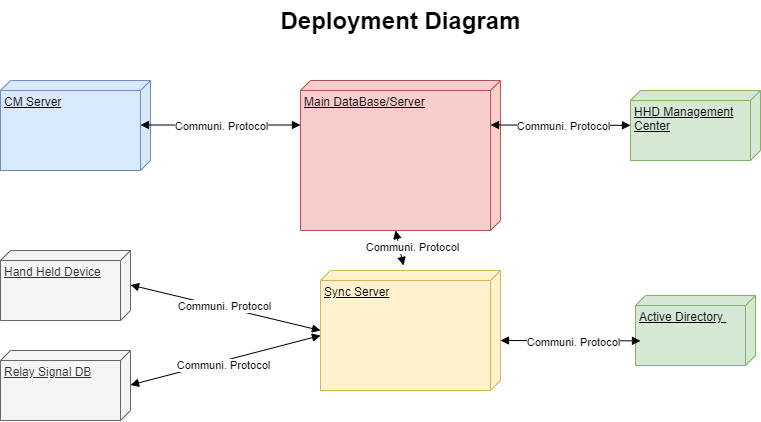

The diagram above was exported from draw.io. Its source (the exported page's mxGraphModel, read from the mxfile embedded in the PNG):
<mxGraphModel dx="1021" dy="500" grid="1" gridSize="10" guides="1" tooltips="1" connect="1" arrows="1" fold="1" page="1" pageScale="1" pageWidth="850" pageHeight="1100" math="0" shadow="0">
  <root>
    <mxCell id="0" />
    <mxCell id="1" parent="0" />
    <mxCell id="kPxoNJmClM7_CRPdX-Ek-1" value="CM Server" style="verticalAlign=top;align=left;spacingTop=8;spacingLeft=2;spacingRight=12;shape=cube;size=10;direction=south;fontStyle=4;html=1;fillColor=#dae8fc;strokeColor=#6c8ebf;" vertex="1" parent="1">
      <mxGeometry x="80" y="90" width="150" height="90" as="geometry" />
    </mxCell>
    <mxCell id="kPxoNJmClM7_CRPdX-Ek-3" value="" style="endArrow=block;startArrow=block;endFill=1;startFill=1;html=1;" edge="1" parent="1">
      <mxGeometry width="160" relative="1" as="geometry">
        <mxPoint x="220" y="134.5" as="sourcePoint" />
        <mxPoint x="380" y="134.5" as="targetPoint" />
      </mxGeometry>
    </mxCell>
    <mxCell id="kPxoNJmClM7_CRPdX-Ek-5" value="Communi. Protocol" style="edgeLabel;html=1;align=center;verticalAlign=middle;resizable=0;points=[];" vertex="1" connectable="0" parent="kPxoNJmClM7_CRPdX-Ek-3">
      <mxGeometry x="-0.15" y="1" relative="1" as="geometry">
        <mxPoint x="12" y="2" as="offset" />
      </mxGeometry>
    </mxCell>
    <mxCell id="kPxoNJmClM7_CRPdX-Ek-10" value="Main DataBase/Server" style="verticalAlign=top;align=left;spacingTop=8;spacingLeft=2;spacingRight=12;shape=cube;size=10;direction=south;fontStyle=4;html=1;fillColor=#f8cecc;strokeColor=#b85450;" vertex="1" parent="1">
      <mxGeometry x="380" y="90" width="200" height="150" as="geometry" />
    </mxCell>
    <mxCell id="kPxoNJmClM7_CRPdX-Ek-12" value="" style="endArrow=block;startArrow=block;endFill=1;startFill=1;html=1;" edge="1" parent="1" target="kPxoNJmClM7_CRPdX-Ek-14">
      <mxGeometry width="160" relative="1" as="geometry">
        <mxPoint x="570" y="134.5" as="sourcePoint" />
        <mxPoint x="730" y="134.5" as="targetPoint" />
      </mxGeometry>
    </mxCell>
    <mxCell id="kPxoNJmClM7_CRPdX-Ek-13" value="Communi. Protocol" style="edgeLabel;html=1;align=center;verticalAlign=middle;resizable=0;points=[];" vertex="1" connectable="0" parent="kPxoNJmClM7_CRPdX-Ek-12">
      <mxGeometry x="-0.15" y="1" relative="1" as="geometry">
        <mxPoint x="12" y="2" as="offset" />
      </mxGeometry>
    </mxCell>
    <mxCell id="kPxoNJmClM7_CRPdX-Ek-14" value="HHD Management&lt;br&gt;Center" style="verticalAlign=top;align=left;spacingTop=8;spacingLeft=2;spacingRight=12;shape=cube;size=10;direction=south;fontStyle=4;html=1;fillColor=#d5e8d4;strokeColor=#82b366;" vertex="1" parent="1">
      <mxGeometry x="710" y="100" width="130" height="70" as="geometry" />
    </mxCell>
    <mxCell id="kPxoNJmClM7_CRPdX-Ek-15" value="Hand Held Device" style="verticalAlign=top;align=left;spacingTop=8;spacingLeft=2;spacingRight=12;shape=cube;size=10;direction=south;fontStyle=4;html=1;fillColor=#f5f5f5;strokeColor=#666666;fontColor=#333333;" vertex="1" parent="1">
      <mxGeometry x="80" y="260" width="130" height="70" as="geometry" />
    </mxCell>
    <mxCell id="kPxoNJmClM7_CRPdX-Ek-16" value="Relay Signal DB" style="verticalAlign=top;align=left;spacingTop=8;spacingLeft=2;spacingRight=12;shape=cube;size=10;direction=south;fontStyle=4;html=1;fillColor=#f5f5f5;strokeColor=#666666;fontColor=#333333;" vertex="1" parent="1">
      <mxGeometry x="80" y="360" width="130" height="70" as="geometry" />
    </mxCell>
    <mxCell id="kPxoNJmClM7_CRPdX-Ek-17" value="" style="endArrow=block;startArrow=block;endFill=1;startFill=1;html=1;entryX=0.5;entryY=1;entryDx=0;entryDy=0;entryPerimeter=0;" edge="1" parent="1" target="kPxoNJmClM7_CRPdX-Ek-21">
      <mxGeometry width="160" relative="1" as="geometry">
        <mxPoint x="210" y="294.5" as="sourcePoint" />
        <mxPoint x="396" y="337" as="targetPoint" />
      </mxGeometry>
    </mxCell>
    <mxCell id="kPxoNJmClM7_CRPdX-Ek-18" value="Communi. Protocol" style="edgeLabel;html=1;align=center;verticalAlign=middle;resizable=0;points=[];" vertex="1" connectable="0" parent="kPxoNJmClM7_CRPdX-Ek-17">
      <mxGeometry x="-0.15" y="1" relative="1" as="geometry">
        <mxPoint x="12" y="2" as="offset" />
      </mxGeometry>
    </mxCell>
    <mxCell id="kPxoNJmClM7_CRPdX-Ek-19" value="" style="endArrow=block;startArrow=block;endFill=1;startFill=1;html=1;entryX=0;entryY=0;entryDx=65;entryDy=180;entryPerimeter=0;" edge="1" parent="1" target="kPxoNJmClM7_CRPdX-Ek-21">
      <mxGeometry width="160" relative="1" as="geometry">
        <mxPoint x="210" y="394.5" as="sourcePoint" />
        <mxPoint x="390" y="345" as="targetPoint" />
      </mxGeometry>
    </mxCell>
    <mxCell id="kPxoNJmClM7_CRPdX-Ek-20" value="Communi. Protocol" style="edgeLabel;html=1;align=center;verticalAlign=middle;resizable=0;points=[];" vertex="1" connectable="0" parent="kPxoNJmClM7_CRPdX-Ek-19">
      <mxGeometry x="-0.15" y="1" relative="1" as="geometry">
        <mxPoint x="12" y="2" as="offset" />
      </mxGeometry>
    </mxCell>
    <mxCell id="kPxoNJmClM7_CRPdX-Ek-21" value="Sync Server" style="verticalAlign=top;align=left;spacingTop=8;spacingLeft=2;spacingRight=12;shape=cube;size=10;direction=south;fontStyle=4;html=1;fillColor=#fff2cc;strokeColor=#d6b656;" vertex="1" parent="1">
      <mxGeometry x="400" y="280" width="180" height="120" as="geometry" />
    </mxCell>
    <mxCell id="kPxoNJmClM7_CRPdX-Ek-24" value="" style="endArrow=block;startArrow=block;endFill=1;startFill=1;html=1;exitX=0;exitY=0;exitDx=150;exitDy=105;exitPerimeter=0;entryX=-0.042;entryY=0.539;entryDx=0;entryDy=0;entryPerimeter=0;" edge="1" parent="1" source="kPxoNJmClM7_CRPdX-Ek-10" target="kPxoNJmClM7_CRPdX-Ek-21">
      <mxGeometry width="160" relative="1" as="geometry">
        <mxPoint x="200" y="230" as="sourcePoint" />
        <mxPoint x="360" y="230" as="targetPoint" />
      </mxGeometry>
    </mxCell>
    <mxCell id="kPxoNJmClM7_CRPdX-Ek-25" value="Communi. Protocol" style="edgeLabel;html=1;align=center;verticalAlign=middle;resizable=0;points=[];" vertex="1" connectable="0" parent="kPxoNJmClM7_CRPdX-Ek-24">
      <mxGeometry x="-0.15" y="1" relative="1" as="geometry">
        <mxPoint x="12" y="2" as="offset" />
      </mxGeometry>
    </mxCell>
    <mxCell id="kPxoNJmClM7_CRPdX-Ek-26" value="Active Directory&amp;nbsp;" style="verticalAlign=top;align=left;spacingTop=8;spacingLeft=2;spacingRight=12;shape=cube;size=10;direction=south;fontStyle=4;html=1;fillColor=#d5e8d4;strokeColor=#82b366;" vertex="1" parent="1">
      <mxGeometry x="715" y="305" width="120" height="70" as="geometry" />
    </mxCell>
    <mxCell id="kPxoNJmClM7_CRPdX-Ek-27" value="" style="endArrow=block;startArrow=block;endFill=1;startFill=1;html=1;" edge="1" parent="1">
      <mxGeometry width="160" relative="1" as="geometry">
        <mxPoint x="580" y="350" as="sourcePoint" />
        <mxPoint x="720" y="350.3414634146342" as="targetPoint" />
      </mxGeometry>
    </mxCell>
    <mxCell id="kPxoNJmClM7_CRPdX-Ek-28" value="Communi. Protocol" style="edgeLabel;html=1;align=center;verticalAlign=middle;resizable=0;points=[];" vertex="1" connectable="0" parent="kPxoNJmClM7_CRPdX-Ek-27">
      <mxGeometry x="-0.15" y="1" relative="1" as="geometry">
        <mxPoint x="12" y="2" as="offset" />
      </mxGeometry>
    </mxCell>
    <mxCell id="kPxoNJmClM7_CRPdX-Ek-29" value="Deployment Diagram" style="text;strokeColor=none;fillColor=none;html=1;fontSize=24;fontStyle=1;verticalAlign=middle;align=center;" vertex="1" parent="1">
      <mxGeometry x="335" y="10" width="290" height="40" as="geometry" />
    </mxCell>
  </root>
</mxGraphModel>